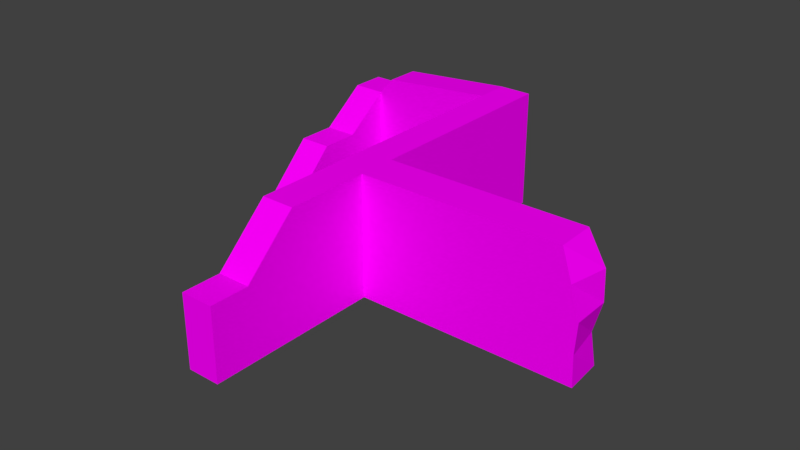 # Source: WallComplex1.blend  (saved by Blender 2.79.0; exported with 4.5.12 LTS)
import bpy
from mathutils import Matrix  # noqa: F401  (used for matrix-valued properties, if any)

bpy.ops.wm.read_factory_settings(use_empty=True)
scene = bpy.context.scene
scene.name = 'Scene'

# ---- collections
col_collection_1 = bpy.data.collections.new('Collection 1'); scene.collection.children.link(col_collection_1)

# ---- images (referenced by path relative to the original .blend; pixels are not part of the script)
import os
ASSET_DIR = os.environ.get("B2B_ASSET_DIR", "")  # directory of the original .blend (textures are referenced by path, not embedded)
HERE = os.path.dirname(os.path.abspath(__file__))  # packed textures are extracted next to this script under _unpacked/

def load_image(name, relpath, width, height, colorspace="sRGB"):
    """Load a texture the original file referenced (path relative to the .blend, or extracted next to this script)."""
    p = next((c for c in (os.path.join(HERE, relpath), os.path.join(ASSET_DIR, relpath)) if relpath and os.path.exists(c)), "")
    if p:
        img = bpy.data.images.load(p, check_existing=True)
        img.name = name
    else:  # same state as the original file: an image datablock whose file is absent (Cycles renders it pink)
        img = bpy.data.images.new(name, width, height)
        img.source = "FILE"
        img.filepath = "//" + (relpath or name)
    img.colorspace_settings.name = colorspace
    return img
img_texturescom_brickgroutless0092_5_seamless_s_jpg = load_image('TexturesCom_BrickGroutless0092_5_seamless_S.jpg', 'TexturesCom_BrickGroutless0092_5_seamless_S.jpg', 1024, 1024, 'sRGB')

# ---- materials (node trees are filled in below, after node groups)
mat_mwall = bpy.data.materials.new('mWall')
mat_mwall.alpha_threshold = 0.0
mat_mwall.roughness = 0.5
mat_mwall.line_color = (0.0, 0.0, 0.0, 1.0)

# ---- material node trees
mat_mwall.use_nodes = True; mat_mwall.node_tree.nodes.clear()
_N = mat_mwall.node_tree.nodes; _L = mat_mwall.node_tree.links
n0 = _N.new('ShaderNodeOutputMaterial'); n0.name = 'Material Output'; n0.location = (300, 300)
n1 = _N.new('ShaderNodeBsdfDiffuse'); n1.name = 'Diffuse BSDF'; n1.location = (10, 300)
n2 = _N.new('ShaderNodeTexImage'); n2.name = 'Image Texture'; n2.location = (-180, 300)
n2.width = 140
n2.image = img_texturescom_brickgroutless0092_5_seamless_s_jpg
_L.new(n1.outputs[0], n0.inputs[0])
_L.new(n2.outputs[0], n1.inputs[0])
n0.is_active_output = True

# ---- world
world_world = bpy.data.worlds.new('World'); scene.world = world_world
world_world.color = (0.05088, 0.05088, 0.05088)
world_world.use_sun_shadow = False
world_world.sun_shadow_jitter_overblur = 0.0
world_world.cycles.sampling_method = 'MANUAL'

# ---- meshes
me_cube = bpy.data.meshes.new('Cube')
me_cube.from_pydata([(0.5, 5.999, 0.0), (0.5, -5.999, 0.0), (-0.5, -5.999, 0.0), (-0.5, 5.999, 0.0), (0.5, 5.999, 3.716), (0.5, -5.999, 2.205), (-0.5, -5.999, 2.205), (-0.5, 5.999, 3.716), (0.5, 0.5336, 0.0), (-0.5, 0.5336, 0.0), (0.5, 0.5336, 3.716), (-0.5, 0.5336, 3.716), (0.5, -0.6468, 0.0), (0.5, -0.6468, 3.716), (-0.5, -0.6468, 0.0), (-0.5, -0.6468, 3.716), (5.971, 0.5336, 3.716), (5.958, 0.5336, 1.421e-14), (5.99, -0.6468, 1.421e-14), (5.932, -0.6468, 3.716), (0.5, -4.812, 0.0), (0.5, -4.812, 2.205), (-0.5, -4.812, 0.0), (-0.5, -4.812, 2.205), (-0.5, -3.218, 0.0), (-0.5, -3.218, 3.716), (0.5, -3.218, 0.0), (0.5, -3.218, 3.716), (0.5, 7.071, 1.192e-07), (-0.5, 7.071, 1.192e-07), (0.5, 7.071, 3.716), (-0.5, 7.071, 3.716), (-4.571, 5.999, 1.421e-14), (-4.571, 5.999, 2.876), (-4.571, 7.071, 1.192e-07), (-4.571, 7.071, 2.876), (-5.604, 5.999, 1.421e-14), (-5.604, 5.999, 2.876), (-5.604, 7.071, 1.192e-07), (-5.604, 7.071, 2.876), (-4.571, 4.565, -1.192e-07), (-4.571, 4.565, 1.802), (-5.604, 4.565, -1.192e-07), (-5.604, 4.565, 1.802), (-4.571, 3.353, -2.384e-07), (-4.571, 3.353, 1.802), (-5.604, 3.353, -2.384e-07), (-5.604, 3.353, 1.802), (-4.571, 1.983, -5.364e-07), (-4.571, 1.983, 0.4358), (-5.604, 1.983, -5.364e-07), (-5.604, 1.983, 0.4358), (-4.093, 5.999, 1.254e-14), (-4.093, 7.071, 1.192e-07), (-4.093, 5.999, 3.415), (-4.093, 7.071, 3.415), (6.597, 0.5336, 3.716), (7.074, 0.5336, 1.421e-14), (7.163, -0.6468, 1.421e-14), (6.626, -0.6468, 3.716), (7.141, 0.5336, 2.787), (7.174, 0.5336, 1.858), (6.922, 0.5336, 0.9291), (6.922, -0.6468, 2.787), (7.199, -0.6468, 1.858), (7.132, -0.6468, 0.9291)], [], [(20, 1, 2, 22), (21, 23, 6, 5), (20, 21, 5, 1), (1, 5, 6, 2), (9, 11, 7, 3), (4, 0, 28, 30), (14, 15, 11, 9), (0, 4, 10, 8), (4, 7, 11, 10), (0, 8, 9, 3), (24, 25, 15, 14), (12, 8, 17, 18), (10, 11, 15, 13), (8, 12, 14, 9), (19, 18, 58, 65, 64, 63, 59), (13, 12, 18, 19), (10, 13, 19, 16), (8, 10, 16, 17), (2, 6, 23, 22), (26, 27, 21, 20), (27, 25, 23, 21), (26, 20, 22, 24), (12, 26, 24, 14), (13, 15, 25, 27), (12, 13, 27, 26), (22, 23, 25, 24), (30, 28, 29, 31), (7, 4, 30, 31), (53, 52, 32, 34), (0, 3, 29, 28), (33, 35, 39, 37), (52, 54, 33, 32), (54, 55, 35, 33), (55, 53, 34, 35), (36, 37, 39, 38), (37, 36, 42, 43), (34, 32, 36, 38), (35, 34, 38, 39), (42, 40, 44, 46), (33, 37, 43, 41), (32, 33, 41, 40), (36, 32, 40, 42), (45, 47, 51, 49), (43, 42, 46, 47), (41, 43, 47, 45), (40, 41, 45, 44), (48, 49, 51, 50), (44, 45, 49, 48), (46, 44, 48, 50), (47, 46, 50, 51), (31, 29, 53, 55), (7, 31, 55, 54), (3, 7, 54, 52), (29, 3, 52, 53), (60, 56, 59, 63), (18, 17, 57, 58), (16, 19, 59, 56), (17, 16, 56, 60, 61, 62, 57), (57, 62, 65, 58), (62, 61, 64, 65), (61, 60, 63, 64)])
_uv = me_cube.uv_layers.new(name='UVMap')
_uv.uv.foreach_set('vector', [0.75, 0.09388, 0.75, -0.4997, 0.25, -0.4997, 0.25, 0.09388, 0.75, 0.09388, 0.25, 0.09388, 0.25, -0.4997, 0.75, -0.4997, 0.09388, 0.5, 0.09388, 1.602, -0.4997, 1.602, -0.4997, 0.5, 0.75, 0.5, 0.75, 1.602, 0.25, 1.602, 0.25, 0.5, 0.7668, 0.5, 0.7668, 2.358, 3.5, 2.358, 3.5, 0.5, 0.4997, 0.3582, 0.4997, -1.5, 1.036, -1.5, 1.036, 0.3582, 0.1766, 0.5, 0.1766, 2.358, 0.7668, 2.358, 0.7668, 0.5, 0.4997, 0.5, 0.4997, 2.358, -2.233, 2.358, -2.233, 0.5, 0.75, 0.4997, 0.25, 0.4997, 0.25, -2.233, 0.75, -2.233, 0.75, 0.4997, 0.75, -2.233, 0.25, -2.233, 0.25, 0.4997, 0.8912, 0.5, 0.8912, 2.358, 2.177, 2.358, 2.177, 0.5, 0.75, 0.1766, 0.75, 0.7668, 3.479, 0.7668, 3.495, 0.1766, 0.75, 0.7668, 0.25, 0.7668, 0.25, 0.1766, 0.75, 0.1766, 0.75, 0.7668, 0.75, 0.1766, 0.25, 0.1766, 0.25, 0.7668, 0.4662, 0.3582, 0.4948, -1.5, 1.081, -1.5, 1.066, -1.035, 1.1, -0.5709, 0.9609, -0.1064, 0.8132, 0.3582, 0.75, 0.3582, 0.75, -1.5, 3.495, -1.5, 3.466, 0.3582, 0.75, 0.7668, 0.75, 0.1766, 3.466, 0.1766, 3.486, 0.7668, 0.75, 0.5, 0.75, 2.358, 3.486, 2.358, 3.479, 0.5, 0.5003, 0.5, 0.5003, 1.602, 1.094, 1.602, 1.094, 0.5, 0.8912, 0.5, 0.8912, 2.358, 0.09388, 1.602, 0.09388, 0.5, 0.75, 0.8912, 0.25, 0.8912, 0.25, 0.09388, 0.75, 0.09388, 0.75, 0.8912, 0.75, 0.09388, 0.25, 0.09388, 0.25, 0.8912, 0.75, 0.1766, 0.75, -1.109, 0.25, -1.109, 0.25, 0.1766, 0.75, 0.1766, 0.25, 0.1766, 0.25, -1.109, 0.75, -1.109, 0.1766, 0.5, 0.1766, 2.358, -1.109, 2.358, -1.109, 0.5, 0.09388, 0.5, 0.09388, 1.602, 0.8912, 2.358, 0.8912, 0.5, 0.75, 0.3582, 0.75, -1.5, 0.25, -1.5, 0.25, 0.3582, 0.25, 0.4997, 0.75, 0.4997, 0.75, 1.036, 0.25, 1.036, 0.4534, 0.03555, 0.4534, -0.5003, 0.2143, -0.5003, 0.2143, 0.03555, 0.75, 0.4997, 0.25, 0.4997, 0.25, 1.036, 0.75, 1.036, 0.2143, 0.4997, 0.2143, 1.036, -0.3022, 1.036, -0.3022, 0.4997, 0.4534, 0.5, 0.4534, 2.208, 0.2143, 1.938, 0.2143, 0.5, 0.4997, 0.2077, 1.036, 0.2077, 1.036, -0.06193, 0.4997, -0.06193, 0.4534, 0.2077, 0.4534, -1.5, 0.2143, -1.5, 0.2143, -0.06193, 0.4997, 0.5, 0.4997, 1.938, 1.036, 1.938, 1.036, 0.5, 0.4997, 0.9381, 0.4997, -0.5, -0.2175, -0.5, -0.2175, 0.401, 0.2143, 0.03555, 0.2143, -0.5003, -0.3022, -0.5003, -0.3022, 0.03555, 0.2143, 0.9381, 0.2143, -0.5, -0.3022, -0.5, -0.3022, 0.9381, 0.6978, 0.7825, 1.214, 0.7825, 1.214, 0.1764, 0.6978, 0.1764, 0.2143, 0.4997, -0.3022, 0.4997, -0.3022, -0.2175, 0.2143, -0.2175, 0.4997, 0.5, 0.4997, 1.938, -0.2175, 1.401, -0.2175, 0.5, 0.6978, 0.4997, 1.214, 0.4997, 1.214, -0.2175, 0.6978, -0.2175, 0.2143, 0.1764, -0.3022, 0.1764, -0.3022, -0.5086, 0.2143, -0.5086, 0.7825, 0.401, 0.7825, -0.5, 0.1764, -0.5, 0.1764, 0.401, 0.2143, 0.7825, -0.3022, 0.7825, -0.3022, 0.1764, 0.2143, 0.1764, 0.7825, 0.5, 0.7825, 1.401, 0.1764, 1.401, 0.1764, 0.5, 0.2143, 0.5, 0.2143, 0.7179, -0.3022, 0.7179, -0.3022, 0.5, 0.1764, 0.5, 0.1764, 1.401, -0.5086, 0.7179, -0.5086, 0.5, 0.6978, 0.1764, 1.214, 0.1764, 1.214, -0.5086, 0.6978, -0.5086, 0.1764, 0.401, 0.1764, -0.5, -0.5086, -0.5, -0.5086, -0.2821, 0.25, 0.3582, 0.25, -1.5, -1.547, -1.5, -1.547, 0.2077, 0.25, 0.4997, 0.25, 1.036, -1.547, 1.036, -1.547, 0.4997, 0.25, 0.5, 0.25, 2.358, -1.547, 2.208, -1.547, 0.5, 0.25, 0.03555, 0.25, -0.5003, -1.547, -0.5003, -1.547, 0.03555, 0.7668, 0.8936, 0.7668, 1.358, 0.1766, 1.358, 0.1766, 0.8936, 0.4948, 0.1766, 0.4788, 0.7668, 1.037, 0.7668, 1.081, 0.1766, 0.4856, 0.7668, 0.4662, 0.1766, 0.8132, 0.1766, 0.7986, 0.7668, 0.4788, 0.5, 0.4856, 2.358, 0.7986, 2.358, 1.071, 1.894, 1.087, 1.429, 0.9609, 0.9645, 1.037, 0.5, 0.7668, 0.5, 0.7668, 0.9645, 0.1766, 0.9645, 0.1766, 0.5, 0.7668, 0.9645, 0.7668, 1.429, 0.1766, 1.429, 0.1766, 0.9645, 0.7668, 0.4291, 0.7668, 0.8936, 0.1766, 0.8936, 0.1766, 0.4291])
me_cube.materials.append(mat_mwall)
me_cube.use_remesh_preserve_volume = False
me_cube.use_remesh_preserve_attributes = False
me_cube.use_mirror_vertex_groups = False
me_cube.update()

# ---- objects
ob_cube = bpy.data.objects.new('Cube', me_cube)

# ---- transforms, parenting, visibility, modifiers, constraints
ob_cube.location = (0.0, 0.0, 0.0)
ob_cube.lock_rotations_4d = False
ob_cube.empty_display_type = 'ARROWS'
ob_cube.lineart.crease_threshold = 0.0

# ---- collection membership
col_collection_1.objects.link(ob_cube)

# ---- scene / render settings (as saved in the file)
scene.frame_start = 1; scene.frame_end = 250; scene.frame_set(1)
scene.render.engine = 'CYCLES'
scene.render.resolution_percentage = 50
scene.render.dither_intensity = 0.0
scene.cycles.use_denoising = False
scene.cycles.samples = 128
scene.cycles.sampling_pattern = 'TABULATED_SOBOL'
scene.cycles.use_adaptive_sampling = False
scene.cycles.use_light_tree = False
scene.cycles.blur_glossy = 0.0
scene.cycles.sample_clamp_indirect = 0.0
scene.view_settings.view_transform = 'Standard'
bpy.context.view_layer.update()

# ---- added for rendering (the .blend has no active camera and no usable light): camera, sun
cam_auto = bpy.data.cameras.new('AutoCamera')
cam_auto.lens = 50.0
cam_auto.sensor_width = 36.0
cam_auto.clip_end = 1000.0
ob_auto_camera = bpy.data.objects.new('AutoCamera', cam_auto)
scene.collection.objects.link(ob_auto_camera)
ob_auto_camera.location = (18.0715, -20.1932, 15.6775)
ob_auto_camera.rotation_euler = (1.09748, -7.21219e-08, 0.694738)
scene.camera = ob_auto_camera
light_auto_sun = bpy.data.lights.new('AutoSun', 'SUN')
light_auto_sun.energy = 3.0
light_auto_sun.angle = 0.0523599
ob_auto_sun = bpy.data.objects.new('AutoSun', light_auto_sun)
scene.collection.objects.link(ob_auto_sun)
ob_auto_sun.rotation_euler = (0.872665, 0.174533, 0.523599)
bpy.context.view_layer.update()
